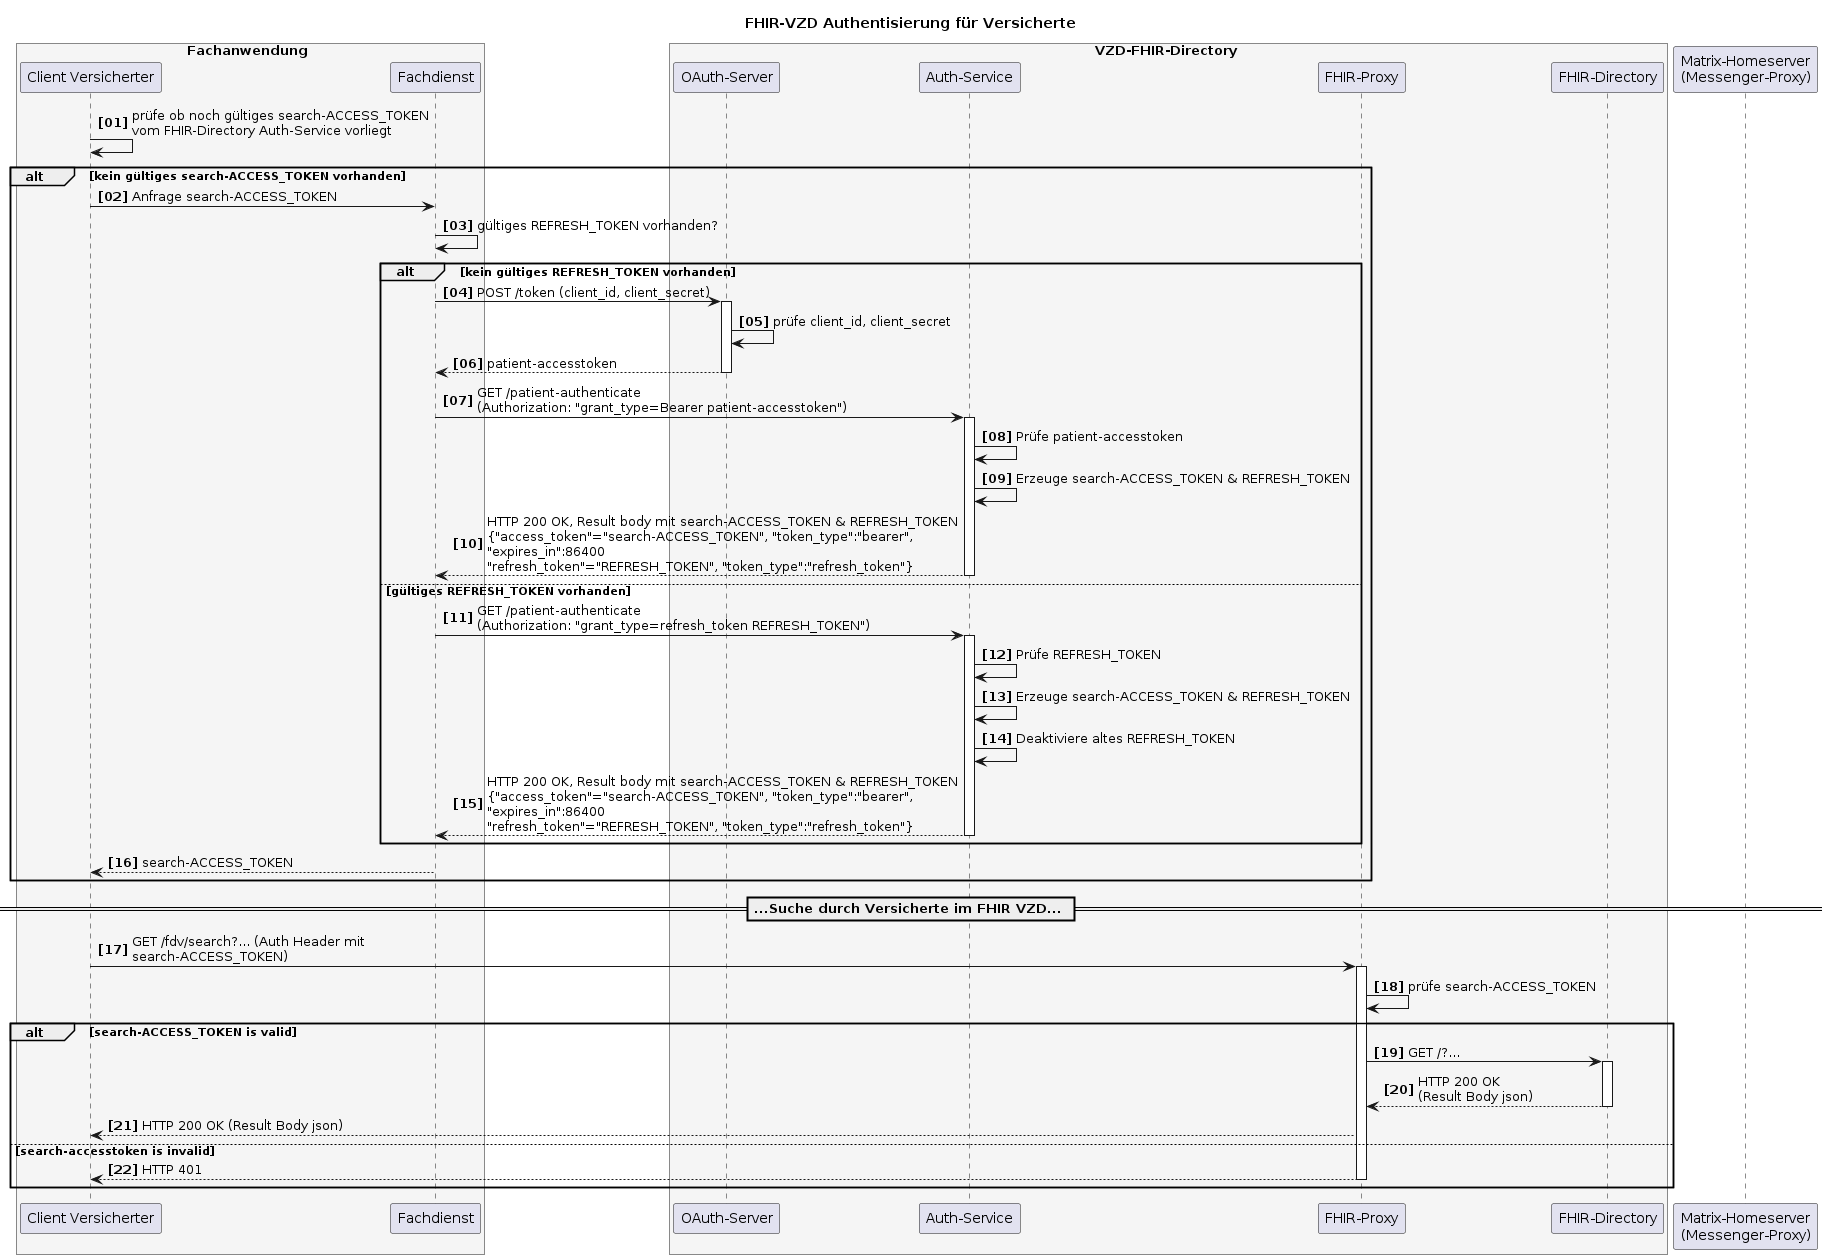

The diagram above was rendered by PlantUML. Its source (embedded in the PNG):
@startuml
autonumber 1 1 "<b>[00]"
title "FHIR-VZD Authentisierung für Versicherte"


box Fachanwendung #WhiteSmoke
    participant VClient as "Client Versicherter"
    participant FDienst as "Fachdienst"
end box

box VZD-FHIR-Directory #WhiteSmoke
    participant "OAuth-Server" as VzdOAuth
    participant "Auth-Service" as VzdAuth
    participant fp as "FHIR-Proxy"
    participant fd as "FHIR-Directory"
end box

participant hs as "Matrix-Homeserver\n(Messenger-Proxy)"

VClient-> VClient: prüfe ob noch gültiges search-ACCESS_TOKEN\nvom FHIR-Directory Auth-Service vorliegt

alt kein gültiges search-ACCESS_TOKEN vorhanden
   VClient-> FDienst: Anfrage search-ACCESS_TOKEN

   FDienst->FDienst: gültiges REFRESH_TOKEN vorhanden?

  alt kein gültiges REFRESH_TOKEN vorhanden
     FDienst ->VzdOAuth++: POST /token (client_id, client_secret)
     VzdOAuth->VzdOAuth: prüfe client_id, client_secret
     VzdOAuth-->FDienst: patient-accesstoken
     deactivate VzdOAuth

     FDienst->VzdAuth++: GET /patient-authenticate \n(Authorization: "grant_type=Bearer patient-accesstoken")

     VzdAuth->VzdAuth: Prüfe patient-accesstoken

     VzdAuth->VzdAuth: Erzeuge search-ACCESS_TOKEN & REFRESH_TOKEN
     VzdAuth-->FDienst: HTTP 200 OK, Result body mit search-ACCESS_TOKEN & REFRESH_TOKEN\n{"access_token"="search-ACCESS_TOKEN", "token_type":"bearer",\n"expires_in":86400\n"refresh_token"="REFRESH_TOKEN", "token_type":"refresh_token"}
     deactivate VzdAuth

 else gültiges REFRESH_TOKEN vorhanden
     FDienst->VzdAuth++: GET /patient-authenticate \n(Authorization: "grant_type=refresh_token REFRESH_TOKEN")

     VzdAuth->VzdAuth: Prüfe REFRESH_TOKEN

     VzdAuth->VzdAuth: Erzeuge search-ACCESS_TOKEN & REFRESH_TOKEN
     VzdAuth->VzdAuth: Deaktiviere altes REFRESH_TOKEN
     VzdAuth-->FDienst: HTTP 200 OK, Result body mit search-ACCESS_TOKEN & REFRESH_TOKEN\n{"access_token"="search-ACCESS_TOKEN", "token_type":"bearer",\n"expires_in":86400\n"refresh_token"="REFRESH_TOKEN", "token_type":"refresh_token"}
     deactivate VzdAuth
 end

   FDienst-->VClient: search-ACCESS_TOKEN
end

== ...Suche durch Versicherte im FHIR VZD... ==

VClient -> fp: GET /fdv/search?... (Auth Header mit\nsearch-ACCESS_TOKEN)
activate fp
fp -> fp: prüfe search-ACCESS_TOKEN

alt search-ACCESS_TOKEN is valid
   fp -> fd: GET /?...
   activate fd
   fd --> fp: HTTP 200 OK\n(Result Body json)
   deactivate fd
   fp --> VClient : HTTP 200 OK (Result Body json)
 else search-accesstoken is invalid
   fp --> VClient : HTTP 401
   deactivate fp
end

@enduml